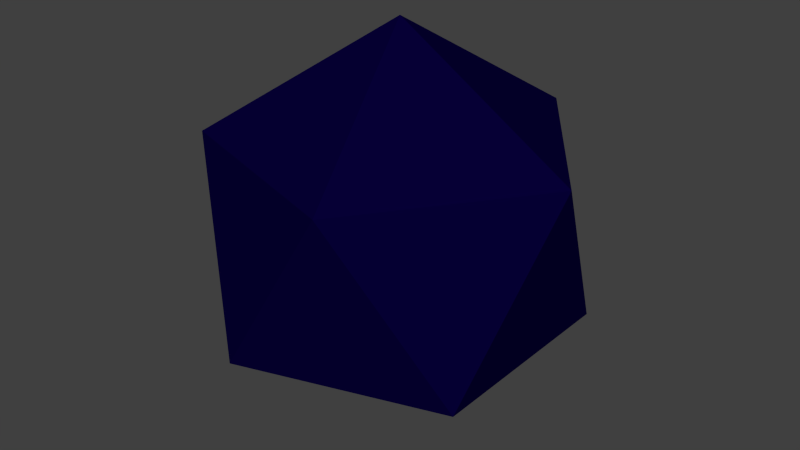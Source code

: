 # Source: lowpoly.blend  (saved by Blender 2.79.7; exported with 4.5.12 LTS)
import bpy
from mathutils import Matrix  # noqa: F401  (used for matrix-valued properties, if any)

bpy.ops.wm.read_factory_settings(use_empty=True)
scene = bpy.context.scene
scene.name = 'Scene'

# ---- collections
col_collection_1 = bpy.data.collections.new('Collection 1'); scene.collection.children.link(col_collection_1)

# ---- materials (node trees are filled in below, after node groups)
mat_lowpoly = bpy.data.materials.new('lowpoly')
mat_lowpoly.alpha_threshold = 0.0
mat_lowpoly.use_transparent_shadow = False
mat_lowpoly.diffuse_color = (0.001835, 3.603e-09, 0.0376, 1.0)
mat_lowpoly.specular_color = (1.0, 0.0, 0.4262)
mat_lowpoly.roughness = 0.5
mat_lowpoly.specular_intensity = 1.0

# ---- material node trees

# ---- world
world_world = bpy.data.worlds.new('World'); scene.world = world_world
world_world.color = (0.05088, 0.05088, 0.05088)
world_world.use_sun_shadow = False
world_world.sun_shadow_jitter_overblur = 0.0
world_world.cycles.sampling_method = 'MANUAL'
world_world.cycles.sample_map_resolution = 256

# ---- meshes
me_icosphere = bpy.data.meshes.new('Icosphere')
me_icosphere.from_pydata([(0.0, 0.0, -1.0), (0.7236, -0.5257, -0.4472), (-0.2764, -0.8506, -0.4472), (-0.8944, 0.0, -0.4472), (-0.2764, 0.8506, -0.4472), (0.7236, 0.5257, -0.4472), (0.2764, -0.8506, 0.4472), (-0.7236, -0.5257, 0.4472), (-0.7236, 0.5257, 0.4472), (0.2764, 0.8506, 0.4472), (0.8944, 0.0, 0.4472), (0.0, 0.0, 1.0)], [], [(0, 1, 2), (1, 0, 5), (0, 2, 3), (0, 3, 4), (0, 4, 5), (1, 5, 10), (2, 1, 6), (3, 2, 7), (4, 3, 8), (5, 4, 9), (1, 10, 6), (2, 6, 7), (3, 7, 8), (4, 8, 9), (5, 9, 10), (6, 10, 11), (7, 6, 11), (8, 7, 11), (9, 8, 11), (10, 9, 11)])
me_icosphere.materials.append(mat_lowpoly)
me_icosphere.use_remesh_preserve_volume = False
me_icosphere.use_remesh_preserve_attributes = False
me_icosphere.use_mirror_vertex_groups = False
me_icosphere.update()

# ---- objects
ob_icosphere = bpy.data.objects.new('Icosphere', me_icosphere)

# ---- transforms, parenting, visibility, modifiers, constraints
ob_icosphere.location = (0.0, 0.0, 0.0)
ob_icosphere.scale = (0.55, 0.55, 0.55)
ob_icosphere.lineart.crease_threshold = 0.0

# ---- collection membership
col_collection_1.objects.link(ob_icosphere)

# ---- scene / render settings (as saved in the file)
scene.frame_start = 1; scene.frame_end = 250; scene.frame_set(1)
scene.render.engine = 'BLENDER_EEVEE_NEXT'
scene.render.resolution_percentage = 50
scene.render.dither_intensity = 0.0
scene.cycles.use_denoising = False
scene.cycles.samples = 10
scene.cycles.sampling_pattern = 'TABULATED_SOBOL'
scene.cycles.light_sampling_threshold = 0.0
scene.cycles.use_adaptive_sampling = False
scene.cycles.use_light_tree = False
scene.cycles.blur_glossy = 0.0
scene.cycles.pixel_filter_type = 'GAUSSIAN'
scene.cycles.sample_clamp_indirect = 0.0
scene.view_settings.view_transform = 'Standard'
bpy.context.view_layer.update()

# ---- added for rendering (the .blend has no active camera and no usable light): camera, sun
cam_auto = bpy.data.cameras.new('AutoCamera')
cam_auto.lens = 50.0
cam_auto.sensor_width = 36.0
cam_auto.clip_end = 1000.0
ob_auto_camera = bpy.data.objects.new('AutoCamera', cam_auto)
scene.collection.objects.link(ob_auto_camera)
ob_auto_camera.location = (1.61677, -1.94013, 1.29342)
ob_auto_camera.rotation_euler = (1.09748, -7.21219e-08, 0.694738)
scene.camera = ob_auto_camera
light_auto_sun = bpy.data.lights.new('AutoSun', 'SUN')
light_auto_sun.energy = 3.0
light_auto_sun.angle = 0.0523599
ob_auto_sun = bpy.data.objects.new('AutoSun', light_auto_sun)
scene.collection.objects.link(ob_auto_sun)
ob_auto_sun.rotation_euler = (0.872665, 0.174533, 0.523599)
bpy.context.view_layer.update()
